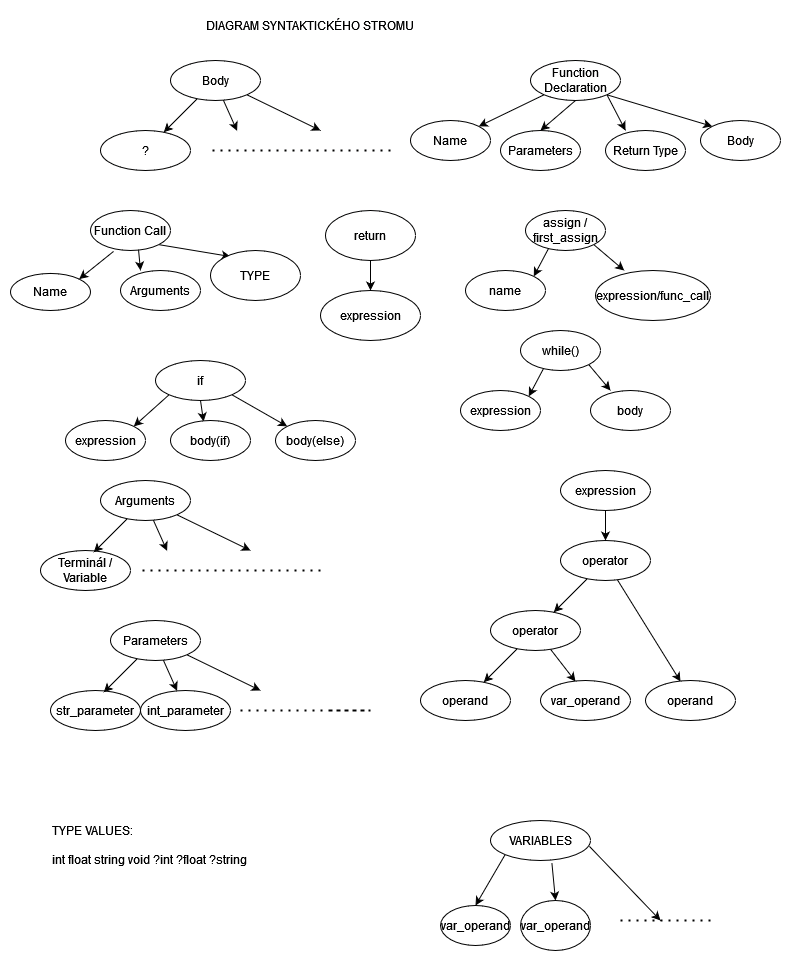

The diagram above was exported from draw.io. Its source (the exported page's mxGraphModel, read from the mxfile embedded in the PNG):
<mxGraphModel dx="1564" dy="882" grid="1" gridSize="10" guides="1" tooltips="1" connect="1" arrows="1" fold="1" page="1" pageScale="1" pageWidth="827" pageHeight="1169" math="0" shadow="0">
  <root>
    <mxCell id="0" />
    <mxCell id="1" parent="0" />
    <mxCell id="FkCUSNwFa_96SaVNgkgk-1" value="Body" style="ellipse;whiteSpace=wrap;html=1;" parent="1" vertex="1">
      <mxGeometry x="180" y="50" width="90" height="40" as="geometry" />
    </mxCell>
    <mxCell id="FkCUSNwFa_96SaVNgkgk-2" value="?" style="ellipse;whiteSpace=wrap;html=1;" parent="1" vertex="1">
      <mxGeometry x="110" y="120" width="90" height="40" as="geometry" />
    </mxCell>
    <mxCell id="FkCUSNwFa_96SaVNgkgk-4" value="" style="endArrow=classic;html=1;rounded=0;" parent="1" source="FkCUSNwFa_96SaVNgkgk-1" target="FkCUSNwFa_96SaVNgkgk-2" edge="1">
      <mxGeometry width="50" height="50" relative="1" as="geometry">
        <mxPoint x="250" y="240" as="sourcePoint" />
        <mxPoint x="300" y="190" as="targetPoint" />
      </mxGeometry>
    </mxCell>
    <mxCell id="FkCUSNwFa_96SaVNgkgk-6" value="" style="endArrow=classic;html=1;rounded=0;" parent="1" source="FkCUSNwFa_96SaVNgkgk-1" edge="1">
      <mxGeometry width="50" height="50" relative="1" as="geometry">
        <mxPoint x="316.7237690275947" y="98.2762309724053" as="sourcePoint" />
        <mxPoint x="246.5799551449502" y="120.35322867155082" as="targetPoint" />
      </mxGeometry>
    </mxCell>
    <mxCell id="FkCUSNwFa_96SaVNgkgk-9" value="" style="endArrow=classic;html=1;rounded=0;exitX=1;exitY=1;exitDx=0;exitDy=0;" parent="1" source="FkCUSNwFa_96SaVNgkgk-1" edge="1">
      <mxGeometry width="50" height="50" relative="1" as="geometry">
        <mxPoint x="250" y="240" as="sourcePoint" />
        <mxPoint x="330" y="120" as="targetPoint" />
      </mxGeometry>
    </mxCell>
    <mxCell id="FkCUSNwFa_96SaVNgkgk-10" value="" style="endArrow=none;dashed=1;html=1;dashPattern=1 3;strokeWidth=2;rounded=0;" parent="1" edge="1">
      <mxGeometry width="50" height="50" relative="1" as="geometry">
        <mxPoint x="400" y="140" as="sourcePoint" />
        <mxPoint x="220" y="140" as="targetPoint" />
      </mxGeometry>
    </mxCell>
    <mxCell id="FkCUSNwFa_96SaVNgkgk-18" style="rounded=0;orthogonalLoop=1;jettySize=auto;html=1;exitX=0;exitY=1;exitDx=0;exitDy=0;entryX=1;entryY=0;entryDx=0;entryDy=0;" parent="1" source="FkCUSNwFa_96SaVNgkgk-11" target="FkCUSNwFa_96SaVNgkgk-16" edge="1">
      <mxGeometry relative="1" as="geometry" />
    </mxCell>
    <mxCell id="FkCUSNwFa_96SaVNgkgk-19" style="edgeStyle=none;rounded=0;orthogonalLoop=1;jettySize=auto;html=1;exitX=0.5;exitY=1;exitDx=0;exitDy=0;entryX=0.5;entryY=0;entryDx=0;entryDy=0;" parent="1" source="FkCUSNwFa_96SaVNgkgk-11" target="FkCUSNwFa_96SaVNgkgk-15" edge="1">
      <mxGeometry relative="1" as="geometry">
        <mxPoint x="590" y="120" as="targetPoint" />
      </mxGeometry>
    </mxCell>
    <mxCell id="FkCUSNwFa_96SaVNgkgk-20" style="edgeStyle=none;rounded=0;orthogonalLoop=1;jettySize=auto;html=1;exitX=1;exitY=1;exitDx=0;exitDy=0;entryX=0;entryY=0;entryDx=0;entryDy=0;" parent="1" source="FkCUSNwFa_96SaVNgkgk-11" target="FkCUSNwFa_96SaVNgkgk-17" edge="1">
      <mxGeometry relative="1" as="geometry" />
    </mxCell>
    <mxCell id="ZhMLJEa7hoWv6suta2mQ-29" style="edgeStyle=none;rounded=0;orthogonalLoop=1;jettySize=auto;html=1;exitX=1;exitY=1;exitDx=0;exitDy=0;entryX=0.25;entryY=0;entryDx=0;entryDy=0;entryPerimeter=0;" parent="1" source="FkCUSNwFa_96SaVNgkgk-11" target="ZhMLJEa7hoWv6suta2mQ-28" edge="1">
      <mxGeometry relative="1" as="geometry" />
    </mxCell>
    <mxCell id="FkCUSNwFa_96SaVNgkgk-11" value="Function Declaration" style="ellipse;whiteSpace=wrap;html=1;" parent="1" vertex="1">
      <mxGeometry x="540" y="50" width="90" height="40" as="geometry" />
    </mxCell>
    <mxCell id="FkCUSNwFa_96SaVNgkgk-15" value="Parameters" style="ellipse;whiteSpace=wrap;html=1;" parent="1" vertex="1">
      <mxGeometry x="510" y="120" width="80" height="40" as="geometry" />
    </mxCell>
    <mxCell id="FkCUSNwFa_96SaVNgkgk-16" value="Name" style="ellipse;whiteSpace=wrap;html=1;" parent="1" vertex="1">
      <mxGeometry x="420" y="110" width="80" height="40" as="geometry" />
    </mxCell>
    <mxCell id="FkCUSNwFa_96SaVNgkgk-17" value="Body" style="ellipse;whiteSpace=wrap;html=1;" parent="1" vertex="1">
      <mxGeometry x="710" y="110" width="80" height="40" as="geometry" />
    </mxCell>
    <mxCell id="FkCUSNwFa_96SaVNgkgk-25" style="edgeStyle=none;rounded=0;orthogonalLoop=1;jettySize=auto;html=1;exitX=0.288;exitY=0.95;exitDx=0;exitDy=0;entryX=1;entryY=0;entryDx=0;entryDy=0;exitPerimeter=0;" parent="1" target="FkCUSNwFa_96SaVNgkgk-22" edge="1">
      <mxGeometry relative="1" as="geometry">
        <mxPoint x="123.03999999999996" y="240.93" as="sourcePoint" />
      </mxGeometry>
    </mxCell>
    <mxCell id="FkCUSNwFa_96SaVNgkgk-26" style="edgeStyle=none;rounded=0;orthogonalLoop=1;jettySize=auto;html=1;exitX=0.6;exitY=0.975;exitDx=0;exitDy=0;entryX=0.25;entryY=0;entryDx=0;entryDy=0;entryPerimeter=0;exitPerimeter=0;" parent="1" target="FkCUSNwFa_96SaVNgkgk-23" edge="1" source="FkCUSNwFa_96SaVNgkgk-21">
      <mxGeometry relative="1" as="geometry">
        <mxPoint x="168.2842712474619" y="237.07213562373096" as="sourcePoint" />
      </mxGeometry>
    </mxCell>
    <mxCell id="_OxkEfq8QicK9CMzqprc-2" style="rounded=0;orthogonalLoop=1;jettySize=auto;html=1;exitX=1;exitY=1;exitDx=0;exitDy=0;entryX=0.222;entryY=0.121;entryDx=0;entryDy=0;entryPerimeter=0;" edge="1" parent="1" source="FkCUSNwFa_96SaVNgkgk-21" target="_OxkEfq8QicK9CMzqprc-1">
      <mxGeometry relative="1" as="geometry" />
    </mxCell>
    <mxCell id="FkCUSNwFa_96SaVNgkgk-21" value="Function Call" style="ellipse;whiteSpace=wrap;html=1;" parent="1" vertex="1">
      <mxGeometry x="100" y="200" width="80" height="40" as="geometry" />
    </mxCell>
    <mxCell id="FkCUSNwFa_96SaVNgkgk-22" value="Name" style="ellipse;whiteSpace=wrap;html=1;" parent="1" vertex="1">
      <mxGeometry x="20" y="262.93" width="80" height="37.07" as="geometry" />
    </mxCell>
    <mxCell id="FkCUSNwFa_96SaVNgkgk-23" value="Arguments" style="ellipse;whiteSpace=wrap;html=1;" parent="1" vertex="1">
      <mxGeometry x="130" y="260" width="80" height="40" as="geometry" />
    </mxCell>
    <mxCell id="FkCUSNwFa_96SaVNgkgk-32" style="edgeStyle=none;rounded=0;orthogonalLoop=1;jettySize=auto;html=1;exitX=0.288;exitY=0.95;exitDx=0;exitDy=0;entryX=1;entryY=0;entryDx=0;entryDy=0;exitPerimeter=0;" parent="1" source="FkCUSNwFa_96SaVNgkgk-34" target="FkCUSNwFa_96SaVNgkgk-35" edge="1">
      <mxGeometry relative="1" as="geometry" />
    </mxCell>
    <mxCell id="FkCUSNwFa_96SaVNgkgk-33" style="edgeStyle=none;rounded=0;orthogonalLoop=1;jettySize=auto;html=1;exitX=1;exitY=1;exitDx=0;exitDy=0;entryX=0.25;entryY=0;entryDx=0;entryDy=0;entryPerimeter=0;" parent="1" source="FkCUSNwFa_96SaVNgkgk-34" target="FkCUSNwFa_96SaVNgkgk-36" edge="1">
      <mxGeometry relative="1" as="geometry" />
    </mxCell>
    <mxCell id="FkCUSNwFa_96SaVNgkgk-34" value="assign / first_assign" style="ellipse;whiteSpace=wrap;html=1;" parent="1" vertex="1">
      <mxGeometry x="535" y="200" width="80" height="40" as="geometry" />
    </mxCell>
    <mxCell id="FkCUSNwFa_96SaVNgkgk-35" value="name" style="ellipse;whiteSpace=wrap;html=1;" parent="1" vertex="1">
      <mxGeometry x="475" y="260" width="80" height="40" as="geometry" />
    </mxCell>
    <mxCell id="FkCUSNwFa_96SaVNgkgk-36" value="expression/func_call" style="ellipse;whiteSpace=wrap;html=1;" parent="1" vertex="1">
      <mxGeometry x="605" y="260" width="115" height="50" as="geometry" />
    </mxCell>
    <mxCell id="FkCUSNwFa_96SaVNgkgk-37" style="rounded=0;orthogonalLoop=1;jettySize=auto;html=1;exitX=0;exitY=1;exitDx=0;exitDy=0;entryX=1;entryY=0;entryDx=0;entryDy=0;" parent="1" source="FkCUSNwFa_96SaVNgkgk-40" target="FkCUSNwFa_96SaVNgkgk-42" edge="1">
      <mxGeometry relative="1" as="geometry" />
    </mxCell>
    <mxCell id="FkCUSNwFa_96SaVNgkgk-38" style="edgeStyle=none;rounded=0;orthogonalLoop=1;jettySize=auto;html=1;exitX=0.5;exitY=1;exitDx=0;exitDy=0;entryX=0.413;entryY=0.025;entryDx=0;entryDy=0;entryPerimeter=0;" parent="1" source="FkCUSNwFa_96SaVNgkgk-40" target="FkCUSNwFa_96SaVNgkgk-41" edge="1">
      <mxGeometry relative="1" as="geometry">
        <mxPoint x="215" y="420" as="targetPoint" />
      </mxGeometry>
    </mxCell>
    <mxCell id="FkCUSNwFa_96SaVNgkgk-39" style="edgeStyle=none;rounded=0;orthogonalLoop=1;jettySize=auto;html=1;exitX=1;exitY=1;exitDx=0;exitDy=0;entryX=0;entryY=0;entryDx=0;entryDy=0;" parent="1" source="FkCUSNwFa_96SaVNgkgk-40" target="FkCUSNwFa_96SaVNgkgk-43" edge="1">
      <mxGeometry relative="1" as="geometry" />
    </mxCell>
    <mxCell id="FkCUSNwFa_96SaVNgkgk-40" value="if" style="ellipse;whiteSpace=wrap;html=1;" parent="1" vertex="1">
      <mxGeometry x="165" y="350" width="90" height="40" as="geometry" />
    </mxCell>
    <mxCell id="FkCUSNwFa_96SaVNgkgk-41" value="body(if)" style="ellipse;whiteSpace=wrap;html=1;" parent="1" vertex="1">
      <mxGeometry x="180" y="410" width="80" height="40" as="geometry" />
    </mxCell>
    <mxCell id="FkCUSNwFa_96SaVNgkgk-42" value="expression" style="ellipse;whiteSpace=wrap;html=1;" parent="1" vertex="1">
      <mxGeometry x="75" y="410" width="80" height="40" as="geometry" />
    </mxCell>
    <mxCell id="FkCUSNwFa_96SaVNgkgk-43" value="body(else)" style="ellipse;whiteSpace=wrap;html=1;" parent="1" vertex="1">
      <mxGeometry x="285" y="410" width="80" height="40" as="geometry" />
    </mxCell>
    <mxCell id="FkCUSNwFa_96SaVNgkgk-44" style="edgeStyle=none;rounded=0;orthogonalLoop=1;jettySize=auto;html=1;exitX=0.288;exitY=0.95;exitDx=0;exitDy=0;entryX=1;entryY=0;entryDx=0;entryDy=0;exitPerimeter=0;" parent="1" source="FkCUSNwFa_96SaVNgkgk-46" target="FkCUSNwFa_96SaVNgkgk-47" edge="1">
      <mxGeometry relative="1" as="geometry" />
    </mxCell>
    <mxCell id="FkCUSNwFa_96SaVNgkgk-45" style="edgeStyle=none;rounded=0;orthogonalLoop=1;jettySize=auto;html=1;exitX=1;exitY=1;exitDx=0;exitDy=0;entryX=0.25;entryY=0;entryDx=0;entryDy=0;entryPerimeter=0;" parent="1" source="FkCUSNwFa_96SaVNgkgk-46" target="FkCUSNwFa_96SaVNgkgk-48" edge="1">
      <mxGeometry relative="1" as="geometry" />
    </mxCell>
    <mxCell id="FkCUSNwFa_96SaVNgkgk-46" value="while()" style="ellipse;whiteSpace=wrap;html=1;" parent="1" vertex="1">
      <mxGeometry x="530" y="320" width="80" height="40" as="geometry" />
    </mxCell>
    <mxCell id="FkCUSNwFa_96SaVNgkgk-47" value="expression" style="ellipse;whiteSpace=wrap;html=1;" parent="1" vertex="1">
      <mxGeometry x="470" y="380" width="80" height="40" as="geometry" />
    </mxCell>
    <mxCell id="FkCUSNwFa_96SaVNgkgk-48" value="body" style="ellipse;whiteSpace=wrap;html=1;" parent="1" vertex="1">
      <mxGeometry x="600" y="380" width="80" height="40" as="geometry" />
    </mxCell>
    <mxCell id="FkCUSNwFa_96SaVNgkgk-50" value="Arguments" style="ellipse;whiteSpace=wrap;html=1;" parent="1" vertex="1">
      <mxGeometry x="110" y="470" width="90" height="40" as="geometry" />
    </mxCell>
    <mxCell id="FkCUSNwFa_96SaVNgkgk-51" value="Terminál / Variable" style="ellipse;whiteSpace=wrap;html=1;" parent="1" vertex="1">
      <mxGeometry x="50" y="540" width="90" height="40" as="geometry" />
    </mxCell>
    <mxCell id="FkCUSNwFa_96SaVNgkgk-52" value="" style="endArrow=classic;html=1;rounded=0;" parent="1" source="FkCUSNwFa_96SaVNgkgk-50" edge="1">
      <mxGeometry width="50" height="50" relative="1" as="geometry">
        <mxPoint x="180" y="660" as="sourcePoint" />
        <mxPoint x="103.27623097240519" y="541.7237690275947" as="targetPoint" />
      </mxGeometry>
    </mxCell>
    <mxCell id="FkCUSNwFa_96SaVNgkgk-53" value="" style="endArrow=classic;html=1;rounded=0;" parent="1" source="FkCUSNwFa_96SaVNgkgk-50" edge="1">
      <mxGeometry width="50" height="50" relative="1" as="geometry">
        <mxPoint x="246.7237690275947" y="518.2762309724053" as="sourcePoint" />
        <mxPoint x="176.5799551449502" y="540.3532286715508" as="targetPoint" />
      </mxGeometry>
    </mxCell>
    <mxCell id="FkCUSNwFa_96SaVNgkgk-54" value="" style="endArrow=classic;html=1;rounded=0;exitX=1;exitY=1;exitDx=0;exitDy=0;" parent="1" source="FkCUSNwFa_96SaVNgkgk-50" edge="1">
      <mxGeometry width="50" height="50" relative="1" as="geometry">
        <mxPoint x="180" y="660" as="sourcePoint" />
        <mxPoint x="260" y="540" as="targetPoint" />
      </mxGeometry>
    </mxCell>
    <mxCell id="FkCUSNwFa_96SaVNgkgk-55" value="" style="endArrow=none;dashed=1;html=1;dashPattern=1 3;strokeWidth=2;rounded=0;" parent="1" edge="1">
      <mxGeometry width="50" height="50" relative="1" as="geometry">
        <mxPoint x="330" y="560" as="sourcePoint" />
        <mxPoint x="150" y="560" as="targetPoint" />
      </mxGeometry>
    </mxCell>
    <mxCell id="FkCUSNwFa_96SaVNgkgk-61" value="operator" style="ellipse;whiteSpace=wrap;html=1;" parent="1" vertex="1">
      <mxGeometry x="500" y="600" width="90" height="40" as="geometry" />
    </mxCell>
    <mxCell id="FkCUSNwFa_96SaVNgkgk-62" value="operand" style="ellipse;whiteSpace=wrap;html=1;" parent="1" vertex="1">
      <mxGeometry x="430" y="670" width="90" height="40" as="geometry" />
    </mxCell>
    <mxCell id="FkCUSNwFa_96SaVNgkgk-63" value="" style="endArrow=classic;html=1;rounded=0;" parent="1" source="FkCUSNwFa_96SaVNgkgk-61" target="FkCUSNwFa_96SaVNgkgk-62" edge="1">
      <mxGeometry width="50" height="50" relative="1" as="geometry">
        <mxPoint x="570" y="790" as="sourcePoint" />
        <mxPoint x="620" y="740" as="targetPoint" />
      </mxGeometry>
    </mxCell>
    <mxCell id="FkCUSNwFa_96SaVNgkgk-64" value="" style="endArrow=classic;html=1;rounded=0;entryX=0.389;entryY=0.025;entryDx=0;entryDy=0;entryPerimeter=0;" parent="1" source="FkCUSNwFa_96SaVNgkgk-61" target="FkCUSNwFa_96SaVNgkgk-68" edge="1">
      <mxGeometry width="50" height="50" relative="1" as="geometry">
        <mxPoint x="636.7237690275947" y="648.2762309724053" as="sourcePoint" />
        <mxPoint x="566.5799551449502" y="670.3532286715508" as="targetPoint" />
      </mxGeometry>
    </mxCell>
    <mxCell id="FkCUSNwFa_96SaVNgkgk-68" value="var_operand" style="ellipse;whiteSpace=wrap;html=1;" parent="1" vertex="1">
      <mxGeometry x="550" y="670" width="90" height="40" as="geometry" />
    </mxCell>
    <mxCell id="ZhMLJEa7hoWv6suta2mQ-17" style="edgeStyle=none;rounded=0;orthogonalLoop=1;jettySize=auto;html=1;exitX=0.5;exitY=1;exitDx=0;exitDy=0;entryX=0.5;entryY=0;entryDx=0;entryDy=0;" parent="1" source="ZhMLJEa7hoWv6suta2mQ-15" target="ZhMLJEa7hoWv6suta2mQ-16" edge="1">
      <mxGeometry relative="1" as="geometry" />
    </mxCell>
    <mxCell id="ZhMLJEa7hoWv6suta2mQ-15" value="&lt;div&gt;return&lt;/div&gt;" style="ellipse;whiteSpace=wrap;html=1;" parent="1" vertex="1">
      <mxGeometry x="335" y="200" width="90" height="50" as="geometry" />
    </mxCell>
    <mxCell id="ZhMLJEa7hoWv6suta2mQ-16" value="expression" style="ellipse;whiteSpace=wrap;html=1;" parent="1" vertex="1">
      <mxGeometry x="330" y="280" width="100" height="50" as="geometry" />
    </mxCell>
    <mxCell id="ZhMLJEa7hoWv6suta2mQ-18" value="operator" style="ellipse;whiteSpace=wrap;html=1;" parent="1" vertex="1">
      <mxGeometry x="570" y="530" width="90" height="40" as="geometry" />
    </mxCell>
    <mxCell id="ZhMLJEa7hoWv6suta2mQ-20" value="" style="endArrow=classic;html=1;rounded=0;" parent="1" source="ZhMLJEa7hoWv6suta2mQ-18" edge="1">
      <mxGeometry width="50" height="50" relative="1" as="geometry">
        <mxPoint x="640" y="720" as="sourcePoint" />
        <mxPoint x="563.2762309724052" y="601.7237690275947" as="targetPoint" />
      </mxGeometry>
    </mxCell>
    <mxCell id="ZhMLJEa7hoWv6suta2mQ-21" value="" style="endArrow=classic;html=1;rounded=0;entryX=0.389;entryY=0.025;entryDx=0;entryDy=0;entryPerimeter=0;" parent="1" source="ZhMLJEa7hoWv6suta2mQ-18" target="ZhMLJEa7hoWv6suta2mQ-22" edge="1">
      <mxGeometry width="50" height="50" relative="1" as="geometry">
        <mxPoint x="706.7237690275947" y="578.2762309724053" as="sourcePoint" />
        <mxPoint x="636.5799551449502" y="600.3532286715508" as="targetPoint" />
      </mxGeometry>
    </mxCell>
    <mxCell id="ZhMLJEa7hoWv6suta2mQ-22" value="operand" style="ellipse;whiteSpace=wrap;html=1;" parent="1" vertex="1">
      <mxGeometry x="655" y="670" width="90" height="40" as="geometry" />
    </mxCell>
    <mxCell id="ZhMLJEa7hoWv6suta2mQ-28" value="Return Type" style="ellipse;whiteSpace=wrap;html=1;" parent="1" vertex="1">
      <mxGeometry x="615" y="120" width="80" height="40" as="geometry" />
    </mxCell>
    <mxCell id="FkXDLrTpKTGvOc9yEfJO-1" value="Parameters" style="ellipse;whiteSpace=wrap;html=1;" parent="1" vertex="1">
      <mxGeometry x="120" y="610" width="90" height="40" as="geometry" />
    </mxCell>
    <mxCell id="FkXDLrTpKTGvOc9yEfJO-2" value="str_parameter" style="ellipse;whiteSpace=wrap;html=1;" parent="1" vertex="1">
      <mxGeometry x="60" y="680" width="90" height="40" as="geometry" />
    </mxCell>
    <mxCell id="FkXDLrTpKTGvOc9yEfJO-3" value="" style="endArrow=classic;html=1;rounded=0;" parent="1" source="FkXDLrTpKTGvOc9yEfJO-1" edge="1">
      <mxGeometry width="50" height="50" relative="1" as="geometry">
        <mxPoint x="190" y="800" as="sourcePoint" />
        <mxPoint x="113.27623097240519" y="681.7237690275947" as="targetPoint" />
      </mxGeometry>
    </mxCell>
    <mxCell id="FkXDLrTpKTGvOc9yEfJO-4" value="" style="endArrow=classic;html=1;rounded=0;" parent="1" source="FkXDLrTpKTGvOc9yEfJO-1" edge="1">
      <mxGeometry width="50" height="50" relative="1" as="geometry">
        <mxPoint x="256.7237690275947" y="658.2762309724053" as="sourcePoint" />
        <mxPoint x="186.5799551449502" y="680.3532286715508" as="targetPoint" />
      </mxGeometry>
    </mxCell>
    <mxCell id="FkXDLrTpKTGvOc9yEfJO-5" value="" style="endArrow=classic;html=1;rounded=0;exitX=1;exitY=1;exitDx=0;exitDy=0;" parent="1" source="FkXDLrTpKTGvOc9yEfJO-1" edge="1">
      <mxGeometry width="50" height="50" relative="1" as="geometry">
        <mxPoint x="190" y="800" as="sourcePoint" />
        <mxPoint x="270" y="680" as="targetPoint" />
      </mxGeometry>
    </mxCell>
    <mxCell id="FkXDLrTpKTGvOc9yEfJO-6" value="" style="endArrow=none;dashed=1;html=1;dashPattern=1 3;strokeWidth=2;rounded=0;" parent="1" edge="1">
      <mxGeometry width="50" height="50" relative="1" as="geometry">
        <mxPoint x="340" y="700" as="sourcePoint" />
        <mxPoint x="250" y="700" as="targetPoint" />
        <Array as="points">
          <mxPoint x="380" y="700" />
        </Array>
      </mxGeometry>
    </mxCell>
    <mxCell id="FkXDLrTpKTGvOc9yEfJO-7" value="int_parameter" style="ellipse;whiteSpace=wrap;html=1;" parent="1" vertex="1">
      <mxGeometry x="150" y="680" width="90" height="40" as="geometry" />
    </mxCell>
    <mxCell id="zsB1iU-gvOV7mFomscBF-2" style="edgeStyle=orthogonalEdgeStyle;rounded=0;orthogonalLoop=1;jettySize=auto;html=1;exitX=0.5;exitY=1;exitDx=0;exitDy=0;entryX=0.5;entryY=0;entryDx=0;entryDy=0;" parent="1" source="zsB1iU-gvOV7mFomscBF-1" target="ZhMLJEa7hoWv6suta2mQ-18" edge="1">
      <mxGeometry relative="1" as="geometry" />
    </mxCell>
    <mxCell id="zsB1iU-gvOV7mFomscBF-1" value="expression" style="ellipse;whiteSpace=wrap;html=1;" parent="1" vertex="1">
      <mxGeometry x="570" y="460" width="90" height="40" as="geometry" />
    </mxCell>
    <mxCell id="zsB1iU-gvOV7mFomscBF-4" value="DIAGRAM SYNTAKTICKÉHO STROMU" style="text;html=1;strokeColor=none;fillColor=none;align=center;verticalAlign=middle;whiteSpace=wrap;rounded=0;" parent="1" vertex="1">
      <mxGeometry x="150" width="340" height="30" as="geometry" />
    </mxCell>
    <mxCell id="_OxkEfq8QicK9CMzqprc-1" value="TYPE" style="ellipse;whiteSpace=wrap;html=1;" vertex="1" parent="1">
      <mxGeometry x="220" y="240" width="90" height="50" as="geometry" />
    </mxCell>
    <mxCell id="_OxkEfq8QicK9CMzqprc-3" value="&lt;div align=&quot;left&quot;&gt;TYPE VALUES:&lt;br&gt;&lt;/div&gt;&lt;br&gt;int float string void ?int ?float ?string" style="text;html=1;strokeColor=none;fillColor=none;align=left;verticalAlign=middle;whiteSpace=wrap;rounded=0;" vertex="1" parent="1">
      <mxGeometry x="60" y="760" width="260" height="150" as="geometry" />
    </mxCell>
    <mxCell id="_OxkEfq8QicK9CMzqprc-6" style="edgeStyle=none;rounded=0;orthogonalLoop=1;jettySize=auto;html=1;exitX=0;exitY=1;exitDx=0;exitDy=0;entryX=0.5;entryY=0;entryDx=0;entryDy=0;" edge="1" parent="1" source="_OxkEfq8QicK9CMzqprc-4" target="_OxkEfq8QicK9CMzqprc-5">
      <mxGeometry relative="1" as="geometry" />
    </mxCell>
    <mxCell id="_OxkEfq8QicK9CMzqprc-8" style="edgeStyle=none;rounded=0;orthogonalLoop=1;jettySize=auto;html=1;exitX=0.614;exitY=1.063;exitDx=0;exitDy=0;entryX=0.5;entryY=0;entryDx=0;entryDy=0;exitPerimeter=0;" edge="1" parent="1" source="_OxkEfq8QicK9CMzqprc-4" target="_OxkEfq8QicK9CMzqprc-7">
      <mxGeometry relative="1" as="geometry" />
    </mxCell>
    <mxCell id="_OxkEfq8QicK9CMzqprc-10" style="edgeStyle=none;rounded=0;orthogonalLoop=1;jettySize=auto;html=1;exitX=0.989;exitY=0.646;exitDx=0;exitDy=0;exitPerimeter=0;" edge="1" parent="1" source="_OxkEfq8QicK9CMzqprc-4">
      <mxGeometry relative="1" as="geometry">
        <mxPoint x="670" y="910" as="targetPoint" />
      </mxGeometry>
    </mxCell>
    <mxCell id="_OxkEfq8QicK9CMzqprc-4" value="VARIABLES" style="ellipse;whiteSpace=wrap;html=1;" vertex="1" parent="1">
      <mxGeometry x="500" y="810" width="100" height="40" as="geometry" />
    </mxCell>
    <mxCell id="_OxkEfq8QicK9CMzqprc-5" value="var_operand" style="ellipse;whiteSpace=wrap;html=1;" vertex="1" parent="1">
      <mxGeometry x="450" y="895" width="70" height="40" as="geometry" />
    </mxCell>
    <mxCell id="_OxkEfq8QicK9CMzqprc-7" value="var_operand" style="ellipse;whiteSpace=wrap;html=1;" vertex="1" parent="1">
      <mxGeometry x="530" y="890" width="70" height="50" as="geometry" />
    </mxCell>
    <mxCell id="_OxkEfq8QicK9CMzqprc-9" value="" style="endArrow=none;dashed=1;html=1;dashPattern=1 3;strokeWidth=2;rounded=0;" edge="1" parent="1">
      <mxGeometry width="50" height="50" relative="1" as="geometry">
        <mxPoint x="720" y="910" as="sourcePoint" />
        <mxPoint x="630" y="910" as="targetPoint" />
      </mxGeometry>
    </mxCell>
  </root>
</mxGraphModel>